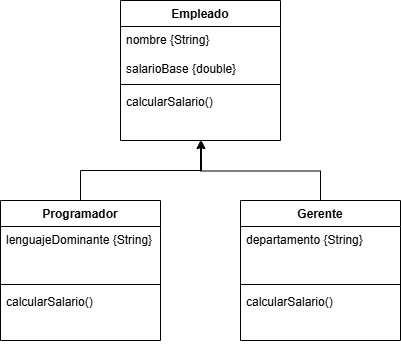

The diagram above was exported from draw.io. Its source (the exported page's mxGraphModel, read from the mxfile embedded in the PNG):
<mxGraphModel dx="872" dy="473" grid="1" gridSize="10" guides="1" tooltips="1" connect="1" arrows="1" fold="1" page="1" pageScale="1" pageWidth="827" pageHeight="1169" math="0" shadow="0">
  <root>
    <mxCell id="0" />
    <mxCell id="1" parent="0" />
    <mxCell id="758b23xPq5BZbL2HakSv-2" value="Empleado" style="swimlane;fontStyle=1;align=center;verticalAlign=top;childLayout=stackLayout;horizontal=1;startSize=26;horizontalStack=0;resizeParent=1;resizeParentMax=0;resizeLast=0;collapsible=1;marginBottom=0;whiteSpace=wrap;html=1;" vertex="1" parent="1">
      <mxGeometry x="280" y="80" width="160" height="140" as="geometry">
        <mxRectangle x="280" y="80" width="90" height="30" as="alternateBounds" />
      </mxGeometry>
    </mxCell>
    <mxCell id="758b23xPq5BZbL2HakSv-3" value="nombre {String}&lt;div&gt;&lt;br&gt;&lt;div&gt;salarioBase {double}&lt;/div&gt;&lt;/div&gt;" style="text;strokeColor=none;fillColor=none;align=left;verticalAlign=top;spacingLeft=4;spacingRight=4;overflow=hidden;rotatable=0;points=[[0,0.5],[1,0.5]];portConstraint=eastwest;whiteSpace=wrap;html=1;" vertex="1" parent="758b23xPq5BZbL2HakSv-2">
      <mxGeometry y="26" width="160" height="54" as="geometry" />
    </mxCell>
    <mxCell id="758b23xPq5BZbL2HakSv-4" value="" style="line;strokeWidth=1;fillColor=none;align=left;verticalAlign=middle;spacingTop=-1;spacingLeft=3;spacingRight=3;rotatable=0;labelPosition=right;points=[];portConstraint=eastwest;strokeColor=inherit;" vertex="1" parent="758b23xPq5BZbL2HakSv-2">
      <mxGeometry y="80" width="160" height="8" as="geometry" />
    </mxCell>
    <mxCell id="758b23xPq5BZbL2HakSv-5" value="calcularSalario()&lt;div&gt;&lt;br&gt;&lt;/div&gt;" style="text;strokeColor=none;fillColor=none;align=left;verticalAlign=top;spacingLeft=4;spacingRight=4;overflow=hidden;rotatable=0;points=[[0,0.5],[1,0.5]];portConstraint=eastwest;whiteSpace=wrap;html=1;" vertex="1" parent="758b23xPq5BZbL2HakSv-2">
      <mxGeometry y="88" width="160" height="52" as="geometry" />
    </mxCell>
    <mxCell id="758b23xPq5BZbL2HakSv-15" style="edgeStyle=orthogonalEdgeStyle;rounded=0;orthogonalLoop=1;jettySize=auto;html=1;exitX=0.5;exitY=0;exitDx=0;exitDy=0;" edge="1" parent="1" source="758b23xPq5BZbL2HakSv-6">
      <mxGeometry relative="1" as="geometry">
        <mxPoint x="360" y="220" as="targetPoint" />
      </mxGeometry>
    </mxCell>
    <mxCell id="758b23xPq5BZbL2HakSv-6" value="Gerente" style="swimlane;fontStyle=1;align=center;verticalAlign=top;childLayout=stackLayout;horizontal=1;startSize=26;horizontalStack=0;resizeParent=1;resizeParentMax=0;resizeLast=0;collapsible=1;marginBottom=0;whiteSpace=wrap;html=1;" vertex="1" parent="1">
      <mxGeometry x="400" y="280" width="160" height="140" as="geometry">
        <mxRectangle x="280" y="80" width="90" height="30" as="alternateBounds" />
      </mxGeometry>
    </mxCell>
    <mxCell id="758b23xPq5BZbL2HakSv-7" value="departamento {String}&lt;br&gt;&lt;div&gt;&lt;br&gt;&lt;/div&gt;" style="text;strokeColor=none;fillColor=none;align=left;verticalAlign=top;spacingLeft=4;spacingRight=4;overflow=hidden;rotatable=0;points=[[0,0.5],[1,0.5]];portConstraint=eastwest;whiteSpace=wrap;html=1;" vertex="1" parent="758b23xPq5BZbL2HakSv-6">
      <mxGeometry y="26" width="160" height="54" as="geometry" />
    </mxCell>
    <mxCell id="758b23xPq5BZbL2HakSv-8" value="" style="line;strokeWidth=1;fillColor=none;align=left;verticalAlign=middle;spacingTop=-1;spacingLeft=3;spacingRight=3;rotatable=0;labelPosition=right;points=[];portConstraint=eastwest;strokeColor=inherit;" vertex="1" parent="758b23xPq5BZbL2HakSv-6">
      <mxGeometry y="80" width="160" height="8" as="geometry" />
    </mxCell>
    <mxCell id="758b23xPq5BZbL2HakSv-9" value="calcularSalario()&lt;div&gt;&lt;br&gt;&lt;/div&gt;" style="text;strokeColor=none;fillColor=none;align=left;verticalAlign=top;spacingLeft=4;spacingRight=4;overflow=hidden;rotatable=0;points=[[0,0.5],[1,0.5]];portConstraint=eastwest;whiteSpace=wrap;html=1;" vertex="1" parent="758b23xPq5BZbL2HakSv-6">
      <mxGeometry y="88" width="160" height="52" as="geometry" />
    </mxCell>
    <mxCell id="758b23xPq5BZbL2HakSv-10" value="Programador" style="swimlane;fontStyle=1;align=center;verticalAlign=top;childLayout=stackLayout;horizontal=1;startSize=26;horizontalStack=0;resizeParent=1;resizeParentMax=0;resizeLast=0;collapsible=1;marginBottom=0;whiteSpace=wrap;html=1;" vertex="1" parent="1">
      <mxGeometry x="160" y="280" width="160" height="140" as="geometry">
        <mxRectangle x="280" y="80" width="90" height="30" as="alternateBounds" />
      </mxGeometry>
    </mxCell>
    <mxCell id="758b23xPq5BZbL2HakSv-11" value="lenguajeDominante {String}" style="text;strokeColor=none;fillColor=none;align=left;verticalAlign=top;spacingLeft=4;spacingRight=4;overflow=hidden;rotatable=0;points=[[0,0.5],[1,0.5]];portConstraint=eastwest;whiteSpace=wrap;html=1;" vertex="1" parent="758b23xPq5BZbL2HakSv-10">
      <mxGeometry y="26" width="160" height="54" as="geometry" />
    </mxCell>
    <mxCell id="758b23xPq5BZbL2HakSv-12" value="" style="line;strokeWidth=1;fillColor=none;align=left;verticalAlign=middle;spacingTop=-1;spacingLeft=3;spacingRight=3;rotatable=0;labelPosition=right;points=[];portConstraint=eastwest;strokeColor=inherit;" vertex="1" parent="758b23xPq5BZbL2HakSv-10">
      <mxGeometry y="80" width="160" height="8" as="geometry" />
    </mxCell>
    <mxCell id="758b23xPq5BZbL2HakSv-13" value="calcularSalario()&lt;div&gt;&lt;br&gt;&lt;/div&gt;" style="text;strokeColor=none;fillColor=none;align=left;verticalAlign=top;spacingLeft=4;spacingRight=4;overflow=hidden;rotatable=0;points=[[0,0.5],[1,0.5]];portConstraint=eastwest;whiteSpace=wrap;html=1;" vertex="1" parent="758b23xPq5BZbL2HakSv-10">
      <mxGeometry y="88" width="160" height="52" as="geometry" />
    </mxCell>
    <mxCell id="758b23xPq5BZbL2HakSv-14" style="edgeStyle=orthogonalEdgeStyle;rounded=0;orthogonalLoop=1;jettySize=auto;html=1;exitX=0.5;exitY=0;exitDx=0;exitDy=0;entryX=0.506;entryY=1;entryDx=0;entryDy=0;entryPerimeter=0;" edge="1" parent="1" source="758b23xPq5BZbL2HakSv-10" target="758b23xPq5BZbL2HakSv-5">
      <mxGeometry relative="1" as="geometry" />
    </mxCell>
  </root>
</mxGraphModel>